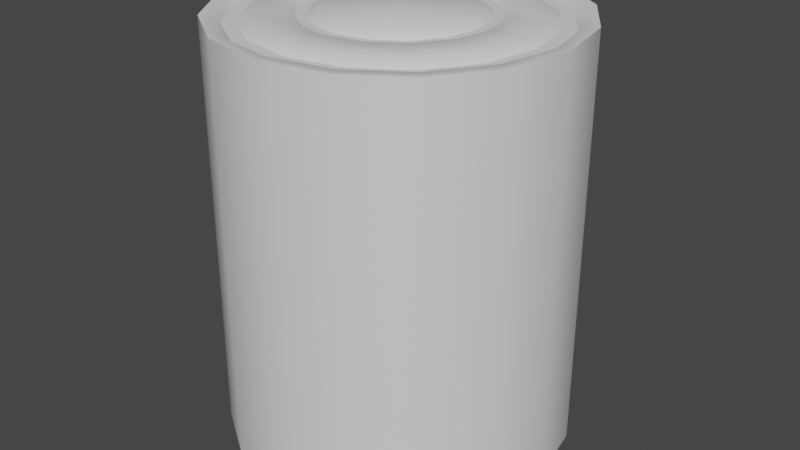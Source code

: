 # Source: Beancan.blend  (saved by Blender 3.6.11; exported with 4.5.12 LTS)
import bpy
from mathutils import Matrix  # noqa: F401  (used for matrix-valued properties, if any)

bpy.ops.wm.read_factory_settings(use_empty=True)
scene = bpy.context.scene
scene.name = 'Scene'

# ---- collections
col_collection = bpy.data.collections.new('Collection'); scene.collection.children.link(col_collection)

# ---- materials (node trees are filled in below, after node groups)
mat_beancan = bpy.data.materials.new('Beancan')
mat_beancan.use_transparent_shadow = False

# ---- material node trees
mat_beancan.use_nodes = True; mat_beancan.node_tree.nodes.clear()
_N = mat_beancan.node_tree.nodes; _L = mat_beancan.node_tree.links
n0 = _N.new('ShaderNodeBsdfPrincipled'); n0.name = 'Principled BSDF'; n0.location = (10, 300)
n0.distribution = 'GGX'
n0.subsurface_method = 'RANDOM_WALK_SKIN'
n0.inputs[3].default_value = 1.45
n0.inputs[27].default_value = (0.0, 0.0, 0.0, 1.0)
n0.inputs[28].default_value = 1.0
n1 = _N.new('ShaderNodeOutputMaterial'); n1.name = 'Material Output'; n1.location = (300, 300)
_L.new(n0.outputs[0], n1.inputs[0])
n1.is_active_output = True

# ---- world
world_world = bpy.data.worlds.new('World'); scene.world = world_world
world_world.use_nodes = True; world_world.node_tree.nodes.clear()
_N = world_world.node_tree.nodes; _L = world_world.node_tree.links
n0 = _N.new('ShaderNodeOutputWorld'); n0.name = 'World Output'; n0.location = (300, 300)
n1 = _N.new('ShaderNodeBackground'); n1.name = 'Background'; n1.location = (10, 300)
n1.inputs[0].default_value = (0.05088, 0.05088, 0.05088, 1.0)
_L.new(n1.outputs[0], n0.inputs[0])
n0.is_active_output = True
world_world.color = (0.05088, 0.05088, 0.05088)
world_world.use_sun_shadow = False
world_world.sun_shadow_jitter_overblur = 0.0

# ---- meshes
me_cylinder_001 = bpy.data.meshes.new('Cylinder.001')
me_cylinder_001.from_pydata([(-0.02576, -0.01067, -0.08126), (0.0, 0.02788, 0.08126), (-0.02788, 7.104e-09, -0.08126), (0.01067, 0.02576, 0.08126), (-0.02576, 0.01067, -0.08126), (0.01971, 0.01971, 0.08126), (-0.01971, 0.01971, -0.08126), (0.02576, 0.01067, 0.08126), (0.02788, 0.0, 0.08126), (0.02576, -0.01067, 0.08126), (0.01971, -0.01971, 0.08126), (0.01067, -0.02576, 0.08126), (0.0, -0.02788, 0.08126), (-0.01067, -0.02576, 0.08126), (-0.01971, -0.01971, 0.08126), (-0.02576, -0.01067, 0.08126), (-0.02788, 0.0, 0.08126), (-0.01067, 0.02576, -0.08126), (-0.02576, 0.01067, 0.08126), (0.0, 0.02788, -0.08126), (-0.01971, 0.01971, 0.08126), (0.01067, 0.02576, -0.08126), (-0.01067, 0.02576, 0.08126), (0.01971, 0.01971, -0.08126), (0.0, 0.06592, 0.07249), (0.02523, 0.0609, 0.07249), (0.02576, 0.01067, -0.08126), (0.04661, 0.04661, 0.07249), (0.02788, 7.104e-09, -0.08126), (0.0609, 0.02523, 0.07249), (0.02576, -0.01067, -0.08126), (0.06592, 0.0, 0.07249), (0.0609, -0.02523, 0.07249), (0.04661, -0.04661, 0.07249), (0.02523, -0.0609, 0.07249), (0.0, -0.06592, 0.07249), (-0.02523, -0.0609, 0.07249), (-0.04661, -0.04661, 0.07249), (-0.0609, -0.02523, 0.07249), (-0.06592, 0.0, 0.07249), (-0.0609, 0.02523, 0.07249), (0.01971, -0.01971, -0.08126), (-0.04661, 0.04661, 0.07249), (0.01067, -0.02576, -0.08126), (-0.02523, 0.0609, 0.07249), (0.0, -0.02788, -0.08126), (0.02523, 0.0609, 0.07957), (0.0, 0.06592, 0.07957), (0.04661, 0.04661, 0.07957), (0.0609, 0.02523, 0.07957), (0.06592, 0.0, 0.07957), (0.0609, -0.02523, 0.07957), (0.04661, -0.04661, 0.07957), (0.02523, -0.0609, 0.07957), (0.0, -0.06592, 0.07957), (-0.02523, -0.0609, 0.07957), (-0.04661, -0.04661, 0.07957), (-0.0609, -0.02523, 0.07957), (-0.06592, 0.0, 0.07957), (-0.0609, 0.02523, 0.07957), (-0.04661, 0.04661, 0.07957), (-0.02523, 0.0609, 0.07957), (0.02369, 0.0572, 0.07957), (-3.844e-12, 0.06191, 0.07957), (0.04378, 0.04378, 0.07957), (0.0572, 0.02369, 0.07957), (0.06191, 6.989e-13, 0.07957), (0.0572, -0.02369, 0.07957), (0.04378, -0.04378, 0.07957), (0.02369, -0.0572, 0.07957), (-3.844e-12, -0.06191, 0.07957), (-0.02369, -0.0572, 0.07957), (-0.04378, -0.04378, 0.07957), (-0.0572, -0.02369, 0.07957), (-0.06191, 6.989e-13, 0.07957), (-0.0572, 0.02369, 0.07957), (-0.04378, 0.04378, 0.07957), (-0.02369, 0.0572, 0.07957), (0.02252, 0.05437, 0.0773), (-2.43e-12, 0.05885, 0.0773), (0.04161, 0.04161, 0.0773), (0.05437, 0.02252, 0.0773), (0.05885, 6.075e-13, 0.0773), (0.05437, -0.02252, 0.0773), (0.04161, -0.04161, 0.0773), (0.02252, -0.05437, 0.0773), (-2.43e-12, -0.05885, 0.0773), (-0.02252, -0.05437, 0.0773), (-0.04161, -0.04161, 0.0773), (-0.05437, -0.02252, 0.0773), (-0.05885, 6.075e-13, 0.0773), (-0.05437, 0.02252, 0.0773), (-0.04161, 0.04161, 0.0773), (-0.02252, 0.05437, 0.0773), (0.02056, 0.04963, 0.07732), (0.0, 0.05372, 0.07732), (0.03799, 0.03799, 0.07732), (0.04963, 0.02056, 0.07732), (0.05372, 0.0, 0.07732), (0.04963, -0.02056, 0.07732), (0.03799, -0.03799, 0.07732), (0.02056, -0.04963, 0.07732), (0.0, -0.05372, 0.07732), (-0.02056, -0.04963, 0.07732), (-0.03799, -0.03799, 0.07732), (-0.04963, -0.02056, 0.07732), (-0.05372, 0.0, 0.07732), (-0.04963, 0.02056, 0.07732), (-0.03799, 0.03799, 0.07732), (-0.02056, 0.04963, 0.07732), (0.01913, 0.04619, 0.07993), (0.0, 0.04999, 0.07993), (0.03535, 0.03535, 0.07993), (0.04619, 0.01913, 0.07993), (0.04999, 0.0, 0.07993), (0.04619, -0.01913, 0.07993), (0.03535, -0.03535, 0.07993), (0.01913, -0.04619, 0.07993), (0.0, -0.04999, 0.07993), (-0.01913, -0.04619, 0.07993), (-0.03535, -0.03535, 0.07993), (-0.04619, -0.01913, 0.07993), (-0.04999, 0.0, 0.07993), (-0.04619, 0.01913, 0.07993), (-0.03535, 0.03535, 0.07993), (-0.01913, 0.04619, 0.07993), (0.01408, 0.03399, 0.07993), (2.049e-12, 0.03679, 0.07993), (0.02601, 0.02601, 0.07993), (0.03399, 0.01408, 0.07993), (0.03679, -1.821e-12, 0.07993), (0.03399, -0.01408, 0.07993), (0.02601, -0.02601, 0.07993), (0.01408, -0.03399, 0.07993), (2.049e-12, -0.03679, 0.07993), (-0.01408, -0.03399, 0.07993), (-0.02601, -0.02601, 0.07993), (-0.03399, -0.01408, 0.07993), (-0.03679, -1.821e-12, 0.07993), (-0.03399, 0.01408, 0.07993), (-0.02601, 0.02601, 0.07993), (-0.01408, 0.03399, 0.07993), (0.01331, 0.03212, 0.07876), (1.159e-11, 0.03477, 0.07876), (0.02458, 0.02458, 0.07876), (0.03212, 0.01331, 0.07876), (0.03477, 4.636e-12, 0.07876), (0.03212, -0.01331, 0.07876), (0.02458, -0.02458, 0.07876), (0.01331, -0.03212, 0.07876), (1.159e-11, -0.03477, 0.07876), (-0.01331, -0.03212, 0.07876), (-0.02458, -0.02458, 0.07876), (-0.03212, -0.01331, 0.07876), (-0.03477, 4.636e-12, 0.07876), (-0.03212, 0.01331, 0.07876), (-0.02458, 0.02458, 0.07876), (-0.01331, 0.03212, 0.07876), (0.01185, 0.0286, 0.07876), (-1.099e-12, 0.03096, 0.07876), (0.02189, 0.02189, 0.07876), (0.0286, 0.01185, 0.07876), (0.03096, 6.923e-12, 0.07876), (0.0286, -0.01185, 0.07876), (0.02189, -0.02189, 0.07876), (0.01185, -0.0286, 0.07876), (-1.099e-12, -0.03096, 0.07876), (-0.01185, -0.0286, 0.07876), (-0.02189, -0.02189, 0.07876), (-0.0286, -0.01185, 0.07876), (-0.03096, 6.923e-12, 0.07876), (-0.0286, 0.01185, 0.07876), (-0.02189, 0.02189, 0.07876), (-0.01185, 0.0286, 0.07876), (-0.01971, -0.01971, -0.08126), (-0.01067, -0.02576, -0.08126), (0.0, -0.06592, -0.07249), (0.02523, -0.0609, -0.07249), (0.04661, -0.04661, -0.07249), (0.0609, -0.02523, -0.07249), (0.06592, 6.337e-09, -0.07249), (0.0609, 0.02523, -0.07249), (0.04661, 0.04661, -0.07249), (0.02523, 0.0609, -0.07249), (0.0, 0.06592, -0.07249), (-0.02523, 0.0609, -0.07249), (-0.04661, 0.04661, -0.07249), (-0.0609, 0.02523, -0.07249), (-0.06592, 6.337e-09, -0.07249), (-0.0609, -0.02523, -0.07249), (-0.04661, -0.04661, -0.07249), (-0.02523, -0.0609, -0.07249), (0.02523, -0.0609, -0.07957), (0.0, -0.06592, -0.07957), (0.04661, -0.04661, -0.07957), (0.0609, -0.02523, -0.07957), (0.06592, 6.957e-09, -0.07957), (0.0609, 0.02523, -0.07957), (0.04661, 0.04661, -0.07957), (0.02523, 0.0609, -0.07957), (0.0, 0.06592, -0.07957), (-0.02523, 0.0609, -0.07957), (-0.04661, 0.04661, -0.07957), (-0.0609, 0.02523, -0.07957), (-0.06592, 6.957e-09, -0.07957), (-0.0609, -0.02523, -0.07957), (-0.04661, -0.04661, -0.07957), (-0.02523, -0.0609, -0.07957), (0.02369, -0.0572, -0.07957), (-3.844e-12, -0.06191, -0.07957), (0.04378, -0.04378, -0.07957), (0.0572, -0.02369, -0.07957), (0.06191, 6.956e-09, -0.07957), (0.0572, 0.02369, -0.07957), (0.04378, 0.04378, -0.07957), (0.02369, 0.0572, -0.07957), (-3.844e-12, 0.06191, -0.07957), (-0.02369, 0.0572, -0.07957), (-0.04378, 0.04378, -0.07957), (-0.0572, 0.02369, -0.07957), (-0.06191, 6.956e-09, -0.07957), (-0.0572, -0.02369, -0.07957), (-0.04378, -0.04378, -0.07957), (-0.02369, -0.0572, -0.07957), (0.02252, -0.05437, -0.0773), (-2.43e-12, -0.05885, -0.0773), (0.04161, -0.04161, -0.0773), (0.05437, -0.02252, -0.0773), (0.05885, 6.757e-09, -0.0773), (0.05437, 0.02252, -0.0773), (0.04161, 0.04161, -0.0773), (0.02252, 0.05437, -0.0773), (-2.43e-12, 0.05885, -0.0773), (-0.02252, 0.05437, -0.0773), (-0.04161, 0.04161, -0.0773), (-0.05437, 0.02252, -0.0773), (-0.05885, 6.757e-09, -0.0773), (-0.05437, -0.02252, -0.0773), (-0.04161, -0.04161, -0.0773), (-0.02252, -0.05437, -0.0773), (0.02056, -0.04963, -0.07732), (0.0, -0.05372, -0.07732), (0.03799, -0.03799, -0.07732), (0.04963, -0.02056, -0.07732), (0.05372, 6.76e-09, -0.07732), (0.04963, 0.02056, -0.07732), (0.03799, 0.03799, -0.07732), (0.02056, 0.04963, -0.07732), (0.0, 0.05372, -0.07732), (-0.02056, 0.04963, -0.07732), (-0.03799, 0.03799, -0.07732), (-0.04963, 0.02056, -0.07732), (-0.05372, 6.76e-09, -0.07732), (-0.04963, -0.02056, -0.07732), (-0.03799, -0.03799, -0.07732), (-0.02056, -0.04963, -0.07732), (0.01913, -0.04619, -0.07993), (0.0, -0.04999, -0.07993), (0.03535, -0.03535, -0.07993), (0.04619, -0.01913, -0.07993), (0.04999, 6.988e-09, -0.07993), (0.04619, 0.01913, -0.07993), (0.03535, 0.03535, -0.07993), (0.01913, 0.04619, -0.07993), (0.0, 0.04999, -0.07993), (-0.01913, 0.04619, -0.07993), (-0.03535, 0.03535, -0.07993), (-0.04619, 0.01913, -0.07993), (-0.04999, 6.988e-09, -0.07993), (-0.04619, -0.01913, -0.07993), (-0.03535, -0.03535, -0.07993), (-0.01913, -0.04619, -0.07993), (0.01408, -0.03399, -0.07993), (2.049e-12, -0.03679, -0.07993), (0.02601, -0.02601, -0.07993), (0.03399, -0.01408, -0.07993), (0.03679, 6.989e-09, -0.07993), (0.03399, 0.01408, -0.07993), (0.02601, 0.02601, -0.07993), (0.01408, 0.03399, -0.07993), (2.049e-12, 0.03679, -0.07993), (-0.01408, 0.03399, -0.07993), (-0.02601, 0.02601, -0.07993), (-0.03399, 0.01408, -0.07993), (-0.03679, 6.989e-09, -0.07993), (-0.03399, -0.01408, -0.07993), (-0.02601, -0.02601, -0.07993), (-0.01408, -0.03399, -0.07993), (0.01331, -0.03212, -0.07876), (1.159e-11, -0.03477, -0.07876), (0.02458, -0.02458, -0.07876), (0.03212, -0.01331, -0.07876), (0.03477, 6.881e-09, -0.07876), (0.03212, 0.01331, -0.07876), (0.02458, 0.02458, -0.07876), (0.01331, 0.03212, -0.07876), (1.159e-11, 0.03477, -0.07876), (-0.01331, 0.03212, -0.07876), (-0.02458, 0.02458, -0.07876), (-0.03212, 0.01331, -0.07876), (-0.03477, 6.881e-09, -0.07876), (-0.03212, -0.01331, -0.07876), (-0.02458, -0.02458, -0.07876), (-0.01331, -0.03212, -0.07876), (0.01185, -0.0286, -0.07876), (-1.099e-12, -0.03096, -0.07876), (0.02189, -0.02189, -0.07876), (0.0286, -0.01185, -0.07876), (0.03096, 6.878e-09, -0.07876), (0.0286, 0.01185, -0.07876), (0.02189, 0.02189, -0.07876), (0.01185, 0.0286, -0.07876), (-1.099e-12, 0.03096, -0.07876), (-0.01185, 0.0286, -0.07876), (-0.02189, 0.02189, -0.07876), (-0.0286, 0.01185, -0.07876), (-0.03096, 6.878e-09, -0.07876), (-0.0286, -0.01185, -0.07876), (-0.02189, -0.02189, -0.07876), (-0.01185, -0.0286, -0.07876)], [], [(24, 47, 46, 25), (25, 46, 48, 27), (27, 48, 49, 29), (29, 49, 50, 31), (31, 50, 51, 32), (32, 51, 52, 33), (33, 52, 53, 34), (34, 53, 54, 35), (35, 54, 55, 36), (36, 55, 56, 37), (37, 56, 57, 38), (38, 57, 58, 39), (39, 58, 59, 40), (40, 59, 60, 42), (3, 1, 22, 20, 18, 16, 15, 14, 13, 12, 11, 10, 9, 8, 7, 5), (42, 60, 61, 44), (44, 61, 47, 24), (186, 202, 203, 187), (182, 198, 199, 183), (24, 184, 185, 44), (183, 199, 200, 184), (176, 177, 34, 35), (185, 186, 42, 44), (183, 184, 24, 25), (40, 187, 188, 39), (42, 186, 187, 40), (189, 190, 37, 38), (177, 178, 33, 34), (178, 179, 32, 33), (179, 180, 31, 32), (188, 189, 38, 39), (36, 191, 176, 35), (184, 200, 201, 185), (37, 190, 191, 36), (185, 201, 202, 186), (180, 181, 29, 31), (187, 203, 204, 188), (27, 182, 183, 25), (180, 196, 197, 181), (179, 195, 196, 180), (178, 194, 195, 179), (177, 192, 194, 178), (176, 193, 192, 177), (181, 197, 198, 182), (63, 62, 46, 47), (62, 64, 48, 46), (64, 65, 49, 48), (65, 66, 50, 49), (66, 67, 51, 50), (67, 68, 52, 51), (68, 69, 53, 52), (69, 70, 54, 53), (70, 71, 55, 54), (71, 72, 56, 55), (72, 73, 57, 56), (73, 74, 58, 57), (74, 75, 59, 58), (75, 76, 60, 59), (76, 77, 61, 60), (77, 63, 47, 61), (79, 78, 62, 63), (78, 80, 64, 62), (80, 81, 65, 64), (81, 82, 66, 65), (82, 83, 67, 66), (83, 84, 68, 67), (84, 85, 69, 68), (85, 86, 70, 69), (86, 87, 71, 70), (87, 88, 72, 71), (88, 89, 73, 72), (89, 90, 74, 73), (90, 91, 75, 74), (91, 92, 76, 75), (92, 93, 77, 76), (93, 79, 63, 77), (95, 94, 78, 79), (94, 96, 80, 78), (96, 97, 81, 80), (97, 98, 82, 81), (98, 99, 83, 82), (99, 100, 84, 83), (100, 101, 85, 84), (101, 102, 86, 85), (102, 103, 87, 86), (103, 104, 88, 87), (104, 105, 89, 88), (105, 106, 90, 89), (106, 107, 91, 90), (107, 108, 92, 91), (108, 109, 93, 92), (109, 95, 79, 93), (111, 110, 94, 95), (110, 112, 96, 94), (112, 113, 97, 96), (113, 114, 98, 97), (114, 115, 99, 98), (115, 116, 100, 99), (116, 117, 101, 100), (117, 118, 102, 101), (118, 119, 103, 102), (119, 120, 104, 103), (120, 121, 105, 104), (121, 122, 106, 105), (122, 123, 107, 106), (123, 124, 108, 107), (124, 125, 109, 108), (125, 111, 95, 109), (126, 128, 112, 110), (128, 129, 113, 112), (129, 130, 114, 113), (130, 131, 115, 114), (131, 132, 116, 115), (132, 133, 117, 116), (133, 134, 118, 117), (134, 135, 119, 118), (135, 136, 120, 119), (136, 137, 121, 120), (137, 138, 122, 121), (138, 139, 123, 122), (139, 140, 124, 123), (140, 141, 125, 124), (141, 127, 111, 125), (143, 142, 126, 127), (142, 144, 128, 126), (144, 145, 129, 128), (145, 146, 130, 129), (146, 147, 131, 130), (147, 148, 132, 131), (148, 149, 133, 132), (149, 150, 134, 133), (150, 151, 135, 134), (151, 152, 136, 135), (152, 153, 137, 136), (153, 154, 138, 137), (154, 155, 139, 138), (155, 156, 140, 139), (156, 157, 141, 140), (157, 143, 127, 141), (159, 158, 142, 143), (158, 160, 144, 142), (160, 161, 145, 144), (161, 162, 146, 145), (162, 163, 147, 146), (163, 164, 148, 147), (164, 165, 149, 148), (165, 166, 150, 149), (166, 167, 151, 150), (167, 168, 152, 151), (168, 169, 153, 152), (169, 170, 154, 153), (170, 171, 155, 154), (171, 172, 156, 155), (172, 173, 157, 156), (173, 159, 143, 157), (1, 3, 158, 159), (3, 5, 160, 158), (5, 7, 161, 160), (7, 8, 162, 161), (8, 9, 163, 162), (9, 10, 164, 163), (10, 11, 165, 164), (11, 12, 166, 165), (12, 13, 167, 166), (13, 14, 168, 167), (14, 15, 169, 168), (15, 16, 170, 169), (16, 18, 171, 170), (18, 20, 172, 171), (20, 22, 173, 172), (22, 1, 159, 173), (127, 126, 110, 111), (188, 204, 205, 189), (189, 205, 206, 190), (43, 45, 175, 174, 0, 2, 4, 6, 17, 19, 21, 23, 26, 28, 30, 41), (190, 206, 207, 191), (191, 207, 193, 176), (209, 208, 192, 193), (208, 210, 194, 192), (210, 211, 195, 194), (211, 212, 196, 195), (212, 213, 197, 196), (213, 214, 198, 197), (214, 215, 199, 198), (215, 216, 200, 199), (216, 217, 201, 200), (217, 218, 202, 201), (218, 219, 203, 202), (219, 220, 204, 203), (220, 221, 205, 204), (221, 222, 206, 205), (222, 223, 207, 206), (223, 209, 193, 207), (225, 224, 208, 209), (224, 226, 210, 208), (226, 227, 211, 210), (227, 228, 212, 211), (228, 229, 213, 212), (229, 230, 214, 213), (230, 231, 215, 214), (231, 232, 216, 215), (232, 233, 217, 216), (233, 234, 218, 217), (234, 235, 219, 218), (235, 236, 220, 219), (236, 237, 221, 220), (237, 238, 222, 221), (238, 239, 223, 222), (239, 225, 209, 223), (241, 240, 224, 225), (240, 242, 226, 224), (242, 243, 227, 226), (243, 244, 228, 227), (244, 245, 229, 228), (245, 246, 230, 229), (246, 247, 231, 230), (247, 248, 232, 231), (248, 249, 233, 232), (249, 250, 234, 233), (250, 251, 235, 234), (251, 252, 236, 235), (252, 253, 237, 236), (253, 254, 238, 237), (254, 255, 239, 238), (255, 241, 225, 239), (257, 256, 240, 241), (256, 258, 242, 240), (258, 259, 243, 242), (259, 260, 244, 243), (260, 261, 245, 244), (261, 262, 246, 245), (262, 263, 247, 246), (263, 264, 248, 247), (264, 265, 249, 248), (265, 266, 250, 249), (266, 267, 251, 250), (267, 268, 252, 251), (268, 269, 253, 252), (269, 270, 254, 253), (270, 271, 255, 254), (271, 257, 241, 255), (272, 274, 258, 256), (274, 275, 259, 258), (275, 276, 260, 259), (276, 277, 261, 260), (277, 278, 262, 261), (278, 279, 263, 262), (279, 280, 264, 263), (280, 281, 265, 264), (281, 282, 266, 265), (282, 283, 267, 266), (283, 284, 268, 267), (284, 285, 269, 268), (285, 286, 270, 269), (286, 287, 271, 270), (287, 273, 257, 271), (289, 288, 272, 273), (288, 290, 274, 272), (290, 291, 275, 274), (291, 292, 276, 275), (292, 293, 277, 276), (293, 294, 278, 277), (294, 295, 279, 278), (295, 296, 280, 279), (296, 297, 281, 280), (297, 298, 282, 281), (298, 299, 283, 282), (299, 300, 284, 283), (300, 301, 285, 284), (301, 302, 286, 285), (302, 303, 287, 286), (303, 289, 273, 287), (305, 304, 288, 289), (304, 306, 290, 288), (306, 307, 291, 290), (307, 308, 292, 291), (308, 309, 293, 292), (309, 310, 294, 293), (310, 311, 295, 294), (311, 312, 296, 295), (312, 313, 297, 296), (313, 314, 298, 297), (314, 315, 299, 298), (315, 316, 300, 299), (316, 317, 301, 300), (317, 318, 302, 301), (318, 319, 303, 302), (319, 305, 289, 303), (45, 43, 304, 305), (43, 41, 306, 304), (41, 30, 307, 306), (30, 28, 308, 307), (28, 26, 309, 308), (26, 23, 310, 309), (23, 21, 311, 310), (21, 19, 312, 311), (19, 17, 313, 312), (17, 6, 314, 313), (6, 4, 315, 314), (4, 2, 316, 315), (2, 0, 317, 316), (0, 174, 318, 317), (174, 175, 319, 318), (175, 45, 305, 319), (273, 272, 256, 257), (29, 181, 182, 27)])
me_cylinder_001.polygons.foreach_set('use_smooth', [True] * 306)
_k = set([(46, 47), (46, 48), (47, 61), (48, 49), (49, 50), (50, 51), (51, 52), (52, 53), (53, 54), (54, 55), (55, 56), (56, 57), (57, 58), (58, 59), (59, 60), (60, 61), (78, 79), (78, 80), (79, 93), (80, 81), (81, 82), (82, 83), (83, 84), (84, 85), (85, 86), (86, 87), (87, 88), (88, 89), (89, 90), (90, 91), (91, 92), (92, 93), (94, 95), (94, 96), (95, 109), (96, 97), (97, 98), (98, 99), (99, 100), (100, 101), (101, 102), (102, 103), (103, 104), (104, 105), (105, 106), (106, 107), (107, 108), (108, 109), (142, 143), (142, 144), (143, 157), (144, 145), (145, 146), (146, 147), (147, 148), (148, 149), (149, 150), (150, 151), (151, 152), (152, 153), (153, 154), (154, 155), (155, 156), (156, 157), (158, 159), (158, 160), (159, 173), (160, 161), (161, 162), (162, 163), (163, 164), (164, 165), (165, 166), (166, 167), (167, 168), (168, 169), (169, 170), (170, 171), (171, 172), (172, 173), (192, 193), (192, 194), (193, 207), (194, 195), (195, 196), (196, 197), (197, 198), (198, 199), (199, 200), (200, 201), (201, 202), (202, 203), (203, 204), (204, 205), (205, 206), (206, 207), (224, 225), (224, 226), (225, 239), (226, 227), (227, 228), (228, 229), (229, 230), (230, 231), (231, 232), (232, 233), (233, 234), (234, 235), (235, 236), (236, 237), (237, 238), (238, 239), (240, 241), (240, 242), (241, 255), (242, 243), (243, 244), (244, 245), (245, 246), (246, 247), (247, 248), (248, 249), (249, 250), (250, 251), (251, 252), (252, 253), (253, 254), (254, 255), (288, 289), (288, 290), (289, 303), (290, 291), (291, 292), (292, 293), (293, 294), (294, 295), (295, 296), (296, 297), (297, 298), (298, 299), (299, 300), (300, 301), (301, 302), (302, 303), (304, 305), (304, 306), (305, 319), (306, 307), (307, 308), (308, 309), (309, 310), (310, 311), (311, 312), (312, 313), (313, 314), (314, 315), (315, 316), (316, 317), (317, 318), (318, 319)])
me_cylinder_001.attributes.new('sharp_edge', 'BOOLEAN', 'EDGE').data.foreach_set('value', [ (min(e.vertices), max(e.vertices)) in _k for e in me_cylinder_001.edges])
_uv = me_cylinder_001.uv_layers.new(name='UVMap')
_uv.uv.foreach_set('vector', [0.3712, 0.7469, 0.3882, 0.7469, 0.3882, 0.8086, 0.3712, 0.8086, 0.3712, 0.8086, 0.3882, 0.8086, 0.3882, 0.8703, 0.3712, 0.8703, 0.3712, 0.8703, 0.3882, 0.8703, 0.3882, 0.932, 0.3712, 0.932, 0.3712, 0.932, 0.3882, 0.932, 0.3882, 0.9937, 0.3712, 0.9937, 0.3712, 0.006265, 0.3882, 0.006265, 0.3882, 0.06798, 0.3712, 0.06798, 0.3712, 0.06798, 0.3882, 0.06798, 0.3882, 0.1297, 0.3712, 0.1297, 0.3712, 0.1297, 0.3882, 0.1297, 0.3882, 0.1914, 0.3712, 0.1914, 0.3712, 0.1914, 0.3882, 0.1914, 0.3882, 0.2531, 0.3712, 0.2531, 0.3712, 0.2531, 0.3882, 0.2531, 0.3882, 0.3148, 0.3712, 0.3148, 0.3712, 0.3148, 0.3882, 0.3148, 0.3882, 0.3766, 0.3712, 0.3766, 0.3712, 0.3766, 0.3882, 0.3766, 0.3882, 0.4383, 0.3712, 0.4383, 0.3712, 0.4383, 0.3882, 0.4383, 0.3882, 0.5, 0.3712, 0.5, 0.3712, 0.5, 0.3882, 0.5, 0.3882, 0.5617, 0.3712, 0.5617, 0.3712, 0.5617, 0.3882, 0.5617, 0.3882, 0.6234, 0.3712, 0.6234, 0.5967, 0.1122, 0.6144, 0.1298, 0.6239, 0.1528, 0.6238, 0.1778, 0.6141, 0.201, 0.5962, 0.2187, 0.5729, 0.2285, 0.5477, 0.2286, 0.5245, 0.2193, 0.5068, 0.2017, 0.4972, 0.1786, 0.4973, 0.1536, 0.507, 0.1304, 0.5249, 0.1127, 0.5482, 0.1029, 0.5734, 0.1028, 0.3712, 0.6234, 0.3882, 0.6234, 0.3882, 0.6852, 0.3712, 0.6852, 0.3712, 0.6852, 0.3882, 0.6852, 0.3882, 0.7469, 0.3712, 0.7469, 0.02326, 0.6234, 0.006265, 0.6234, 0.006265, 0.5617, 0.02326, 0.5617, 0.02326, 0.8703, 0.006265, 0.8703, 0.006265, 0.8086, 0.02326, 0.8086, 0.3712, 0.7469, 0.02326, 0.7469, 0.02326, 0.6852, 0.3712, 0.6852, 0.02326, 0.8086, 0.006265, 0.8086, 0.006265, 0.7469, 0.02326, 0.7469, 0.02326, 0.2531, 0.02326, 0.1914, 0.3712, 0.1914, 0.3712, 0.2531, 0.02326, 0.6852, 0.02326, 0.6234, 0.3712, 0.6234, 0.3712, 0.6852, 0.02326, 0.8086, 0.02326, 0.7469, 0.3712, 0.7469, 0.3712, 0.8086, 0.3712, 0.5617, 0.02326, 0.5617, 0.02326, 0.5, 0.3712, 0.5, 0.3712, 0.6234, 0.02326, 0.6234, 0.02326, 0.5617, 0.3712, 0.5617, 0.02326, 0.4383, 0.02326, 0.3766, 0.3712, 0.3766, 0.3712, 0.4383, 0.02326, 0.1914, 0.02326, 0.1297, 0.3712, 0.1297, 0.3712, 0.1914, 0.02326, 0.1297, 0.02326, 0.06798, 0.3712, 0.06798, 0.3712, 0.1297, 0.02326, 0.06798, 0.02326, 0.006265, 0.3712, 0.006265, 0.3712, 0.06798, 0.02326, 0.5, 0.02326, 0.4383, 0.3712, 0.4383, 0.3712, 0.5, 0.3712, 0.3148, 0.02326, 0.3148, 0.02326, 0.2531, 0.3712, 0.2531, 0.02326, 0.7469, 0.006265, 0.7469, 0.006265, 0.6852, 0.02326, 0.6852, 0.3712, 0.3766, 0.02326, 0.3766, 0.02326, 0.3148, 0.3712, 0.3148, 0.02326, 0.6852, 0.006265, 0.6852, 0.006265, 0.6234, 0.02326, 0.6234, 0.02326, 0.9937, 0.02326, 0.932, 0.3712, 0.932, 0.3712, 0.9937, 0.02326, 0.5617, 0.006265, 0.5617, 0.006265, 0.5, 0.02326, 0.5, 0.3712, 0.8703, 0.02326, 0.8703, 0.02326, 0.8086, 0.3712, 0.8086, 0.02326, 0.9937, 0.006265, 0.9937, 0.006265, 0.932, 0.02326, 0.932, 0.02326, 0.06798, 0.006265, 0.06798, 0.006265, 0.006265, 0.02326, 0.006265, 0.02326, 0.1297, 0.006265, 0.1297, 0.006265, 0.06798, 0.02326, 0.06798, 0.02326, 0.1914, 0.006265, 0.1914, 0.006265, 0.1297, 0.02326, 0.1297, 0.02326, 0.2531, 0.006265, 0.2531, 0.006265, 0.1914, 0.02326, 0.1914, 0.02326, 0.932, 0.006265, 0.932, 0.006265, 0.8703, 0.02326, 0.8703, 0.6878, 0.08038, 0.6454, 0.03836, 0.6509, 0.03017, 0.6959, 0.0749, 0.6454, 0.03836, 0.5903, 0.0159, 0.5922, 0.006265, 0.6509, 0.03017, 0.5903, 0.0159, 0.5308, 0.01593, 0.5289, 0.006265, 0.5922, 0.006265, 0.5308, 0.01593, 0.4754, 0.03869, 0.47, 0.03046, 0.5289, 0.006265, 0.4754, 0.03869, 0.4331, 0.08113, 0.4249, 0.07565, 0.47, 0.03046, 0.4331, 0.08113, 0.4105, 0.1363, 0.4008, 0.1344, 0.4249, 0.07565, 0.4105, 0.1363, 0.4104, 0.196, 0.4007, 0.1979, 0.4008, 0.1344, 0.4104, 0.196, 0.4335, 0.251, 0.4253, 0.2565, 0.4007, 0.1979, 0.4335, 0.251, 0.4757, 0.2929, 0.4702, 0.3011, 0.4253, 0.2565, 0.4757, 0.2929, 0.5307, 0.3156, 0.5287, 0.3253, 0.4702, 0.3011, 0.5307, 0.3156, 0.5903, 0.3156, 0.5922, 0.3253, 0.5287, 0.3253, 0.5903, 0.3156, 0.6458, 0.2929, 0.6513, 0.3011, 0.5922, 0.3253, 0.6458, 0.2929, 0.6881, 0.2503, 0.6964, 0.2558, 0.6513, 0.3011, 0.6881, 0.2503, 0.7108, 0.195, 0.7204, 0.1969, 0.6964, 0.2558, 0.7108, 0.195, 0.7106, 0.1354, 0.7203, 0.1335, 0.7204, 0.1969, 0.7106, 0.1354, 0.6878, 0.08038, 0.6959, 0.0749, 0.7203, 0.1335, 0.6799, 0.08569, 0.6403, 0.04621, 0.6454, 0.03836, 0.6878, 0.08038, 0.6403, 0.04621, 0.5885, 0.02499, 0.5903, 0.0159, 0.6454, 0.03836, 0.5885, 0.02499, 0.5326, 0.02517, 0.5308, 0.01593, 0.5903, 0.0159, 0.5326, 0.02517, 0.4807, 0.04664, 0.4754, 0.03869, 0.5308, 0.01593, 0.4807, 0.04664, 0.441, 0.08633, 0.4331, 0.08113, 0.4754, 0.03869, 0.441, 0.08633, 0.4196, 0.1381, 0.4105, 0.1363, 0.4331, 0.08113, 0.4196, 0.1381, 0.4197, 0.1941, 0.4104, 0.196, 0.4105, 0.1363, 0.4197, 0.1941, 0.4413, 0.2458, 0.4335, 0.251, 0.4104, 0.196, 0.4413, 0.2458, 0.4808, 0.2851, 0.4757, 0.2929, 0.4335, 0.251, 0.4808, 0.2851, 0.5325, 0.3065, 0.5307, 0.3156, 0.4757, 0.2929, 0.5325, 0.3065, 0.5885, 0.3064, 0.5903, 0.3156, 0.5307, 0.3156, 0.5885, 0.3064, 0.6405, 0.2849, 0.6458, 0.2929, 0.5903, 0.3156, 0.6405, 0.2849, 0.6803, 0.2451, 0.6881, 0.2503, 0.6458, 0.2929, 0.6803, 0.2451, 0.7015, 0.1932, 0.7108, 0.195, 0.6881, 0.2503, 0.7015, 0.1932, 0.7015, 0.1373, 0.7106, 0.1354, 0.7108, 0.195, 0.7015, 0.1373, 0.6799, 0.08569, 0.6878, 0.08038, 0.7106, 0.1354, 0.6695, 0.09265, 0.6333, 0.05673, 0.6403, 0.04621, 0.6799, 0.08569, 0.6333, 0.05673, 0.5861, 0.03728, 0.5885, 0.02499, 0.6403, 0.04621, 0.5861, 0.03728, 0.535, 0.03733, 0.5326, 0.02517, 0.5885, 0.02499, 0.535, 0.03733, 0.4877, 0.05708, 0.4807, 0.04664, 0.5326, 0.02517, 0.4877, 0.05708, 0.4514, 0.09329, 0.441, 0.08633, 0.4807, 0.04664, 0.4514, 0.09329, 0.4319, 0.1406, 0.4196, 0.1381, 0.441, 0.08633, 0.4319, 0.1406, 0.432, 0.1917, 0.4197, 0.1941, 0.4196, 0.1381, 0.432, 0.1917, 0.4517, 0.2388, 0.4413, 0.2458, 0.4197, 0.1941, 0.4517, 0.2388, 0.4878, 0.2747, 0.4808, 0.2851, 0.4413, 0.2458, 0.4878, 0.2747, 0.5349, 0.2941, 0.5325, 0.3065, 0.4808, 0.2851, 0.5349, 0.2941, 0.5861, 0.2942, 0.5885, 0.3064, 0.5325, 0.3065, 0.5861, 0.2942, 0.6335, 0.2744, 0.6405, 0.2849, 0.5885, 0.3064, 0.6335, 0.2744, 0.6698, 0.2382, 0.6803, 0.2451, 0.6405, 0.2849, 0.6698, 0.2382, 0.6893, 0.1908, 0.7015, 0.1932, 0.6803, 0.2451, 0.6893, 0.1908, 0.6892, 0.1397, 0.7015, 0.1373, 0.7015, 0.1932, 0.6892, 0.1397, 0.6695, 0.09265, 0.6799, 0.08569, 0.7015, 0.1373, 0.6603, 0.09884, 0.6273, 0.06582, 0.6333, 0.05673, 0.6695, 0.09265, 0.6273, 0.06582, 0.584, 0.04827, 0.5861, 0.03728, 0.6333, 0.05673, 0.584, 0.04827, 0.5372, 0.04818, 0.535, 0.03733, 0.5861, 0.03728, 0.5372, 0.04818, 0.4939, 0.06628, 0.4877, 0.05708, 0.535, 0.03733, 0.4939, 0.06628, 0.4606, 0.0994, 0.4514, 0.09329, 0.4877, 0.05708, 0.4606, 0.0994, 0.4428, 0.1427, 0.4319, 0.1406, 0.4514, 0.09329, 0.4428, 0.1427, 0.4428, 0.1895, 0.432, 0.1917, 0.4319, 0.1406, 0.4428, 0.1895, 0.4608, 0.2326, 0.4517, 0.2388, 0.432, 0.1917, 0.4608, 0.2326, 0.4938, 0.2656, 0.4878, 0.2747, 0.4517, 0.2388, 0.4938, 0.2656, 0.5371, 0.2832, 0.5349, 0.2941, 0.4878, 0.2747, 0.5371, 0.2832, 0.5839, 0.2833, 0.5861, 0.2942, 0.5349, 0.2941, 0.5839, 0.2833, 0.6273, 0.2652, 0.6335, 0.2744, 0.5861, 0.2942, 0.6273, 0.2652, 0.6606, 0.232, 0.6698, 0.2382, 0.6335, 0.2744, 0.6606, 0.232, 0.6784, 0.1887, 0.6893, 0.1908, 0.6698, 0.2382, 0.6784, 0.1887, 0.6784, 0.1419, 0.6892, 0.1397, 0.6893, 0.1908, 0.6784, 0.1419, 0.6603, 0.09884, 0.6695, 0.09265, 0.6892, 0.1397, 0.6098, 0.09227, 0.578, 0.07928, 0.584, 0.04827, 0.6273, 0.06582, 0.578, 0.07928, 0.5435, 0.07931, 0.5372, 0.04818, 0.584, 0.04827, 0.5435, 0.07931, 0.5115, 0.09262, 0.4939, 0.06628, 0.5372, 0.04818, 0.5115, 0.09262, 0.487, 0.1171, 0.4606, 0.0994, 0.4939, 0.06628, 0.487, 0.1171, 0.4738, 0.1489, 0.4428, 0.1427, 0.4606, 0.0994, 0.4738, 0.1489, 0.4737, 0.1833, 0.4428, 0.1895, 0.4428, 0.1427, 0.4737, 0.1833, 0.487, 0.215, 0.4608, 0.2326, 0.4428, 0.1895, 0.487, 0.215, 0.5113, 0.2392, 0.4938, 0.2656, 0.4608, 0.2326, 0.5113, 0.2392, 0.5431, 0.2522, 0.5371, 0.2832, 0.4938, 0.2656, 0.5431, 0.2522, 0.5777, 0.2522, 0.5839, 0.2833, 0.5371, 0.2832, 0.5777, 0.2522, 0.6097, 0.2389, 0.6273, 0.2652, 0.5839, 0.2833, 0.6097, 0.2389, 0.6341, 0.2144, 0.6606, 0.232, 0.6273, 0.2652, 0.6341, 0.2144, 0.6473, 0.1826, 0.6784, 0.1887, 0.6606, 0.232, 0.6473, 0.1826, 0.6474, 0.1481, 0.6784, 0.1419, 0.6784, 0.1887, 0.6474, 0.1481, 0.6341, 0.1164, 0.6603, 0.09884, 0.6784, 0.1419, 0.6295, 0.1195, 0.6067, 0.09693, 0.6098, 0.09227, 0.6341, 0.1164, 0.6067, 0.09693, 0.5769, 0.08478, 0.578, 0.07928, 0.6098, 0.09227, 0.5769, 0.08478, 0.5446, 0.0848, 0.5435, 0.07931, 0.578, 0.07928, 0.5446, 0.0848, 0.5146, 0.09728, 0.5115, 0.09262, 0.5435, 0.07931, 0.5146, 0.09728, 0.4917, 0.1201, 0.487, 0.1171, 0.5115, 0.09262, 0.4917, 0.1201, 0.4793, 0.15, 0.4738, 0.1489, 0.487, 0.1171, 0.4793, 0.15, 0.4792, 0.1822, 0.4737, 0.1833, 0.4738, 0.1489, 0.4792, 0.1822, 0.4916, 0.2119, 0.487, 0.215, 0.4737, 0.1833, 0.4916, 0.2119, 0.5144, 0.2345, 0.5113, 0.2392, 0.487, 0.215, 0.5144, 0.2345, 0.5442, 0.2467, 0.5431, 0.2522, 0.5113, 0.2392, 0.5442, 0.2467, 0.5766, 0.2467, 0.5777, 0.2522, 0.5431, 0.2522, 0.5766, 0.2467, 0.6065, 0.2342, 0.6097, 0.2389, 0.5777, 0.2522, 0.6065, 0.2342, 0.6295, 0.2113, 0.6341, 0.2144, 0.6097, 0.2389, 0.6295, 0.2113, 0.6419, 0.1814, 0.6473, 0.1826, 0.6341, 0.2144, 0.6419, 0.1814, 0.6419, 0.1492, 0.6474, 0.1481, 0.6473, 0.1826, 0.6419, 0.1492, 0.6295, 0.1195, 0.6341, 0.1164, 0.6474, 0.1481, 0.6221, 0.1245, 0.6017, 0.1045, 0.6067, 0.09693, 0.6295, 0.1195, 0.6017, 0.1045, 0.5752, 0.09361, 0.5769, 0.08478, 0.6067, 0.09693, 0.5752, 0.09361, 0.5464, 0.09375, 0.5446, 0.0848, 0.5769, 0.08478, 0.5464, 0.09375, 0.5196, 0.1048, 0.5146, 0.09728, 0.5446, 0.0848, 0.5196, 0.1048, 0.4992, 0.1252, 0.4917, 0.1201, 0.5146, 0.09728, 0.4992, 0.1252, 0.4881, 0.1518, 0.4793, 0.15, 0.4917, 0.1201, 0.4881, 0.1518, 0.4881, 0.1804, 0.4792, 0.1822, 0.4793, 0.15, 0.4881, 0.1804, 0.4991, 0.2069, 0.4916, 0.2119, 0.4792, 0.1822, 0.4991, 0.2069, 0.5194, 0.2269, 0.5144, 0.2345, 0.4916, 0.2119, 0.5194, 0.2269, 0.5459, 0.2378, 0.5442, 0.2467, 0.5144, 0.2345, 0.5459, 0.2378, 0.5747, 0.2377, 0.5766, 0.2467, 0.5442, 0.2467, 0.5747, 0.2377, 0.6015, 0.2267, 0.6065, 0.2342, 0.5766, 0.2467, 0.6015, 0.2267, 0.6219, 0.2062, 0.6295, 0.2113, 0.6065, 0.2342, 0.6219, 0.2062, 0.633, 0.1797, 0.6419, 0.1814, 0.6295, 0.2113, 0.633, 0.1797, 0.633, 0.151, 0.6419, 0.1492, 0.6419, 0.1814, 0.633, 0.151, 0.6221, 0.1245, 0.6295, 0.1195, 0.6419, 0.1492, 0.6144, 0.1298, 0.5967, 0.1122, 0.6017, 0.1045, 0.6221, 0.1245, 0.5967, 0.1122, 0.5734, 0.1028, 0.5752, 0.09361, 0.6017, 0.1045, 0.5734, 0.1028, 0.5482, 0.1029, 0.5464, 0.09375, 0.5752, 0.09361, 0.5482, 0.1029, 0.5249, 0.1127, 0.5196, 0.1048, 0.5464, 0.09375, 0.5249, 0.1127, 0.507, 0.1304, 0.4992, 0.1252, 0.5196, 0.1048, 0.507, 0.1304, 0.4973, 0.1536, 0.4881, 0.1518, 0.4992, 0.1252, 0.4973, 0.1536, 0.4972, 0.1786, 0.4881, 0.1804, 0.4881, 0.1518, 0.4972, 0.1786, 0.5068, 0.2017, 0.4991, 0.2069, 0.4881, 0.1804, 0.5068, 0.2017, 0.5245, 0.2193, 0.5194, 0.2269, 0.4991, 0.2069, 0.5245, 0.2193, 0.5477, 0.2286, 0.5459, 0.2378, 0.5194, 0.2269, 0.5477, 0.2286, 0.5729, 0.2285, 0.5747, 0.2377, 0.5459, 0.2378, 0.5729, 0.2285, 0.5962, 0.2187, 0.6015, 0.2267, 0.5747, 0.2377, 0.5962, 0.2187, 0.6141, 0.201, 0.6219, 0.2062, 0.6015, 0.2267, 0.6141, 0.201, 0.6238, 0.1778, 0.633, 0.1797, 0.6219, 0.2062, 0.6238, 0.1778, 0.6239, 0.1528, 0.633, 0.151, 0.633, 0.1797, 0.6239, 0.1528, 0.6144, 0.1298, 0.6221, 0.1245, 0.633, 0.151, 0.6341, 0.1164, 0.6098, 0.09227, 0.6273, 0.06582, 0.6603, 0.09884, 0.02326, 0.5, 0.006265, 0.5, 0.006265, 0.4383, 0.02326, 0.4383, 0.02326, 0.4383, 0.006265, 0.4383, 0.006265, 0.3766, 0.02326, 0.3766, 0.5736, 0.4349, 0.5968, 0.4444, 0.6145, 0.462, 0.624, 0.485, 0.6239, 0.51, 0.6142, 0.5332, 0.5964, 0.551, 0.573, 0.5606, 0.5479, 0.5609, 0.5247, 0.5514, 0.5069, 0.5339, 0.4974, 0.5108, 0.4974, 0.4858, 0.5071, 0.4626, 0.525, 0.4447, 0.5485, 0.4351, 0.02326, 0.3766, 0.006265, 0.3766, 0.006265, 0.3148, 0.02326, 0.3148, 0.02326, 0.3148, 0.006265, 0.3148, 0.006265, 0.2531, 0.02326, 0.2531, 0.6461, 0.3708, 0.5909, 0.3476, 0.5929, 0.3379, 0.6515, 0.3626, 0.5909, 0.3476, 0.5309, 0.3476, 0.529, 0.3379, 0.5929, 0.3379, 0.5309, 0.3476, 0.4752, 0.3706, 0.4697, 0.3623, 0.529, 0.3379, 0.4752, 0.3706, 0.4329, 0.4134, 0.4247, 0.4079, 0.4697, 0.3623, 0.4329, 0.4134, 0.4104, 0.4688, 0.4007, 0.4669, 0.4247, 0.4079, 0.4104, 0.4688, 0.4108, 0.5283, 0.4011, 0.5302, 0.4007, 0.4669, 0.4108, 0.5283, 0.4336, 0.5834, 0.4254, 0.5888, 0.4011, 0.5302, 0.4336, 0.5834, 0.4761, 0.6253, 0.4706, 0.6336, 0.4254, 0.5888, 0.4761, 0.6253, 0.5311, 0.6476, 0.5293, 0.6572, 0.4706, 0.6336, 0.5311, 0.6476, 0.5905, 0.6475, 0.5924, 0.6572, 0.5293, 0.6572, 0.5905, 0.6475, 0.6459, 0.6248, 0.6514, 0.633, 0.5924, 0.6572, 0.6459, 0.6248, 0.6879, 0.5823, 0.6961, 0.5877, 0.6514, 0.633, 0.6879, 0.5823, 0.7106, 0.5272, 0.7202, 0.5291, 0.6961, 0.5877, 0.7106, 0.5272, 0.7104, 0.468, 0.72, 0.4661, 0.7202, 0.5291, 0.7104, 0.468, 0.6881, 0.4131, 0.6963, 0.4076, 0.72, 0.4661, 0.6881, 0.4131, 0.6461, 0.3708, 0.6515, 0.3626, 0.6963, 0.4076, 0.6408, 0.3786, 0.589, 0.357, 0.5909, 0.3476, 0.6461, 0.3708, 0.589, 0.357, 0.5328, 0.3569, 0.5309, 0.3476, 0.5909, 0.3476, 0.5328, 0.3569, 0.4806, 0.3785, 0.4752, 0.3706, 0.5309, 0.3476, 0.4806, 0.3785, 0.4409, 0.4185, 0.4329, 0.4134, 0.4752, 0.3706, 0.4409, 0.4185, 0.4196, 0.4705, 0.4104, 0.4688, 0.4329, 0.4134, 0.4196, 0.4705, 0.4198, 0.5265, 0.4108, 0.5283, 0.4104, 0.4688, 0.4198, 0.5265, 0.4415, 0.578, 0.4336, 0.5834, 0.4108, 0.5283, 0.4415, 0.578, 0.4812, 0.6175, 0.4761, 0.6253, 0.4336, 0.5834, 0.4812, 0.6175, 0.5329, 0.6386, 0.5311, 0.6476, 0.4761, 0.6253, 0.5329, 0.6386, 0.5887, 0.6383, 0.5905, 0.6475, 0.5311, 0.6476, 0.5887, 0.6383, 0.6406, 0.6169, 0.6459, 0.6248, 0.5905, 0.6475, 0.6406, 0.6169, 0.6801, 0.5771, 0.6879, 0.5823, 0.6459, 0.6248, 0.6801, 0.5771, 0.7014, 0.5254, 0.7106, 0.5272, 0.6879, 0.5823, 0.7014, 0.5254, 0.7014, 0.4698, 0.7104, 0.468, 0.7106, 0.5272, 0.7014, 0.4698, 0.6802, 0.4182, 0.6881, 0.4131, 0.7104, 0.468, 0.6802, 0.4182, 0.6408, 0.3786, 0.6461, 0.3708, 0.6881, 0.4131, 0.6338, 0.3889, 0.5865, 0.3693, 0.589, 0.357, 0.6408, 0.3786, 0.5865, 0.3693, 0.5352, 0.3693, 0.5328, 0.3569, 0.589, 0.357, 0.5352, 0.3693, 0.4876, 0.3889, 0.4806, 0.3785, 0.5328, 0.3569, 0.4876, 0.3889, 0.4513, 0.4255, 0.4409, 0.4185, 0.4806, 0.3785, 0.4513, 0.4255, 0.4319, 0.4729, 0.4196, 0.4705, 0.4409, 0.4185, 0.4319, 0.4729, 0.4321, 0.524, 0.4198, 0.5265, 0.4196, 0.4705, 0.4321, 0.524, 0.4518, 0.5711, 0.4415, 0.578, 0.4198, 0.5265, 0.4518, 0.5711, 0.4882, 0.6069, 0.4812, 0.6175, 0.4415, 0.578, 0.4882, 0.6069, 0.5353, 0.6263, 0.5329, 0.6386, 0.4812, 0.6175, 0.5353, 0.6263, 0.5863, 0.6262, 0.5887, 0.6383, 0.5329, 0.6386, 0.5863, 0.6262, 0.6336, 0.6064, 0.6406, 0.6169, 0.5887, 0.6383, 0.6336, 0.6064, 0.6697, 0.5702, 0.6801, 0.5771, 0.6406, 0.6169, 0.6697, 0.5702, 0.6892, 0.523, 0.7014, 0.5254, 0.6801, 0.5771, 0.6892, 0.523, 0.6891, 0.4722, 0.7014, 0.4698, 0.7014, 0.5254, 0.6891, 0.4722, 0.6698, 0.4251, 0.6802, 0.4182, 0.7014, 0.4698, 0.6698, 0.4251, 0.6338, 0.3889, 0.6408, 0.3786, 0.6802, 0.4182, 0.6276, 0.3982, 0.5844, 0.38, 0.5865, 0.3693, 0.6338, 0.3889, 0.5844, 0.38, 0.5374, 0.3802, 0.5352, 0.3693, 0.5865, 0.3693, 0.5374, 0.3802, 0.4938, 0.3983, 0.4876, 0.3889, 0.5352, 0.3693, 0.4938, 0.3983, 0.4606, 0.4316, 0.4513, 0.4255, 0.4876, 0.3889, 0.4606, 0.4316, 0.4428, 0.475, 0.4319, 0.4729, 0.4513, 0.4255, 0.4428, 0.475, 0.443, 0.5218, 0.4321, 0.524, 0.4319, 0.4729, 0.443, 0.5218, 0.461, 0.5649, 0.4518, 0.5711, 0.4321, 0.524, 0.461, 0.5649, 0.4942, 0.5977, 0.4882, 0.6069, 0.4518, 0.5711, 0.4942, 0.5977, 0.5374, 0.6156, 0.5353, 0.6263, 0.4882, 0.6069, 0.5374, 0.6156, 0.5841, 0.6152, 0.5863, 0.6262, 0.5353, 0.6263, 0.5841, 0.6152, 0.6274, 0.5972, 0.6336, 0.6064, 0.5863, 0.6262, 0.6274, 0.5972, 0.6605, 0.5641, 0.6697, 0.5702, 0.6336, 0.6064, 0.6605, 0.5641, 0.6784, 0.5209, 0.6892, 0.523, 0.6697, 0.5702, 0.6784, 0.5209, 0.6784, 0.4743, 0.6891, 0.4722, 0.6892, 0.523, 0.6784, 0.4743, 0.6606, 0.4313, 0.6698, 0.4251, 0.6891, 0.4722, 0.6606, 0.4313, 0.6276, 0.3982, 0.6338, 0.3889, 0.6698, 0.4251, 0.5782, 0.4113, 0.5436, 0.4114, 0.5374, 0.3802, 0.5844, 0.38, 0.5436, 0.4114, 0.5115, 0.4247, 0.4938, 0.3983, 0.5374, 0.3802, 0.5115, 0.4247, 0.4871, 0.4492, 0.4606, 0.4316, 0.4938, 0.3983, 0.4871, 0.4492, 0.4739, 0.4812, 0.4428, 0.475, 0.4606, 0.4316, 0.4739, 0.4812, 0.474, 0.5155, 0.443, 0.5218, 0.4428, 0.475, 0.474, 0.5155, 0.4872, 0.5472, 0.461, 0.5649, 0.443, 0.5218, 0.4872, 0.5472, 0.5115, 0.5714, 0.4942, 0.5977, 0.461, 0.5649, 0.5115, 0.5714, 0.5434, 0.5844, 0.5374, 0.6156, 0.4942, 0.5977, 0.5434, 0.5844, 0.5779, 0.5842, 0.5841, 0.6152, 0.5374, 0.6156, 0.5779, 0.5842, 0.6097, 0.5709, 0.6274, 0.5972, 0.5841, 0.6152, 0.6097, 0.5709, 0.6342, 0.5466, 0.6605, 0.5641, 0.6274, 0.5972, 0.6342, 0.5466, 0.6474, 0.5147, 0.6784, 0.5209, 0.6605, 0.5641, 0.6474, 0.5147, 0.6474, 0.4804, 0.6784, 0.4743, 0.6784, 0.5209, 0.6474, 0.4804, 0.6343, 0.4487, 0.6606, 0.4313, 0.6784, 0.4743, 0.6343, 0.4487, 0.6101, 0.4244, 0.6276, 0.3982, 0.6606, 0.4313, 0.607, 0.4291, 0.5772, 0.4168, 0.5782, 0.4113, 0.6101, 0.4244, 0.5772, 0.4168, 0.5447, 0.4169, 0.5436, 0.4114, 0.5782, 0.4113, 0.5447, 0.4169, 0.5147, 0.4294, 0.5115, 0.4247, 0.5436, 0.4114, 0.5147, 0.4294, 0.4917, 0.4524, 0.4871, 0.4492, 0.5115, 0.4247, 0.4917, 0.4524, 0.4794, 0.4822, 0.4739, 0.4812, 0.4871, 0.4492, 0.4794, 0.4822, 0.4795, 0.5144, 0.474, 0.5155, 0.4739, 0.4812, 0.4795, 0.5144, 0.4918, 0.5441, 0.4872, 0.5472, 0.474, 0.5155, 0.4918, 0.5441, 0.5146, 0.5667, 0.5115, 0.5714, 0.4872, 0.5472, 0.5146, 0.5667, 0.5444, 0.5789, 0.5434, 0.5844, 0.5115, 0.5714, 0.5444, 0.5789, 0.5767, 0.5787, 0.5779, 0.5842, 0.5434, 0.5844, 0.5767, 0.5787, 0.6066, 0.5663, 0.6097, 0.5709, 0.5779, 0.5842, 0.6066, 0.5663, 0.6295, 0.5434, 0.6342, 0.5466, 0.6097, 0.5709, 0.6295, 0.5434, 0.642, 0.5136, 0.6474, 0.5147, 0.6342, 0.5466, 0.642, 0.5136, 0.6419, 0.4815, 0.6474, 0.4804, 0.6474, 0.5147, 0.6419, 0.4815, 0.6297, 0.4518, 0.6343, 0.4487, 0.6474, 0.4804, 0.6297, 0.4518, 0.607, 0.4291, 0.6101, 0.4244, 0.6343, 0.4487, 0.602, 0.4365, 0.5754, 0.4258, 0.5772, 0.4168, 0.607, 0.4291, 0.5754, 0.4258, 0.5465, 0.4258, 0.5447, 0.4169, 0.5772, 0.4168, 0.5465, 0.4258, 0.5198, 0.437, 0.5147, 0.4294, 0.5447, 0.4169, 0.5198, 0.437, 0.4993, 0.4574, 0.4917, 0.4524, 0.5147, 0.4294, 0.4993, 0.4574, 0.4883, 0.484, 0.4794, 0.4822, 0.4917, 0.4524, 0.4883, 0.484, 0.4882, 0.5127, 0.4795, 0.5144, 0.4794, 0.4822, 0.4882, 0.5127, 0.4993, 0.539, 0.4918, 0.5441, 0.4795, 0.5144, 0.4993, 0.539, 0.5195, 0.5593, 0.5146, 0.5667, 0.4918, 0.5441, 0.5195, 0.5593, 0.5462, 0.5699, 0.5444, 0.5789, 0.5146, 0.5667, 0.5462, 0.5699, 0.5749, 0.5699, 0.5767, 0.5787, 0.5444, 0.5789, 0.5749, 0.5699, 0.6016, 0.5587, 0.6066, 0.5663, 0.5767, 0.5787, 0.6016, 0.5587, 0.622, 0.5384, 0.6295, 0.5434, 0.6066, 0.5663, 0.622, 0.5384, 0.633, 0.5118, 0.642, 0.5136, 0.6295, 0.5434, 0.633, 0.5118, 0.6332, 0.4832, 0.6419, 0.4815, 0.642, 0.5136, 0.6332, 0.4832, 0.6222, 0.4569, 0.6297, 0.4518, 0.6419, 0.4815, 0.6222, 0.4569, 0.602, 0.4365, 0.607, 0.4291, 0.6297, 0.4518, 0.5968, 0.4444, 0.5736, 0.4349, 0.5754, 0.4258, 0.602, 0.4365, 0.5736, 0.4349, 0.5485, 0.4351, 0.5465, 0.4258, 0.5754, 0.4258, 0.5485, 0.4351, 0.525, 0.4447, 0.5198, 0.437, 0.5465, 0.4258, 0.525, 0.4447, 0.5071, 0.4626, 0.4993, 0.4574, 0.5198, 0.437, 0.5071, 0.4626, 0.4974, 0.4858, 0.4883, 0.484, 0.4993, 0.4574, 0.4974, 0.4858, 0.4974, 0.5108, 0.4882, 0.5127, 0.4883, 0.484, 0.4974, 0.5108, 0.5069, 0.5339, 0.4993, 0.539, 0.4882, 0.5127, 0.5069, 0.5339, 0.5247, 0.5514, 0.5195, 0.5593, 0.4993, 0.539, 0.5247, 0.5514, 0.5479, 0.5609, 0.5462, 0.5699, 0.5195, 0.5593, 0.5479, 0.5609, 0.573, 0.5606, 0.5749, 0.5699, 0.5462, 0.5699, 0.573, 0.5606, 0.5964, 0.551, 0.6016, 0.5587, 0.5749, 0.5699, 0.5964, 0.551, 0.6142, 0.5332, 0.622, 0.5384, 0.6016, 0.5587, 0.6142, 0.5332, 0.6239, 0.51, 0.633, 0.5118, 0.622, 0.5384, 0.6239, 0.51, 0.624, 0.485, 0.6332, 0.4832, 0.633, 0.5118, 0.624, 0.485, 0.6145, 0.462, 0.6222, 0.4569, 0.6332, 0.4832, 0.6145, 0.462, 0.5968, 0.4444, 0.602, 0.4365, 0.6222, 0.4569, 0.6101, 0.4244, 0.5782, 0.4113, 0.5844, 0.38, 0.6276, 0.3982, 0.3712, 0.932, 0.02326, 0.932, 0.02326, 0.8703, 0.3712, 0.8703])
me_cylinder_001.materials.append(mat_beancan)
me_cylinder_001.update()

# ---- objects
ob_beancan = bpy.data.objects.new('Beancan', me_cylinder_001)

# ---- transforms, parenting, visibility, modifiers, constraints
ob_beancan.location = (0.0, 0.0, 0.0)
_m = ob_beancan.modifiers.new('EdgeSplit', 'EDGE_SPLIT')
_m.use_edge_angle = False

# ---- collection membership
col_collection.objects.link(ob_beancan)

# ---- scene / render settings (as saved in the file)
scene.frame_start = 1; scene.frame_end = 250; scene.frame_set(4)
scene.render.engine = 'BLENDER_EEVEE_NEXT'
scene.cycles.use_denoising = False
scene.cycles.samples = 128
scene.cycles.sampling_pattern = 'TABULATED_SOBOL'
scene.cycles.use_adaptive_sampling = False
scene.cycles.use_light_tree = False
scene.view_settings.view_transform = 'Filmic'
bpy.context.view_layer.update()

# ---- added for rendering (the .blend has no active camera and no usable light): camera, sun
cam_auto = bpy.data.cameras.new('AutoCamera')
cam_auto.lens = 50.0
cam_auto.sensor_width = 36.0
cam_auto.clip_end = 1000.0
ob_auto_camera = bpy.data.objects.new('AutoCamera', cam_auto)
scene.collection.objects.link(ob_auto_camera)
ob_auto_camera.location = (0.228836, -0.274603, 0.183069)
ob_auto_camera.rotation_euler = (1.09748, -7.21219e-08, 0.694738)
scene.camera = ob_auto_camera
light_auto_sun = bpy.data.lights.new('AutoSun', 'SUN')
light_auto_sun.energy = 3.0
light_auto_sun.angle = 0.0523599
ob_auto_sun = bpy.data.objects.new('AutoSun', light_auto_sun)
scene.collection.objects.link(ob_auto_sun)
ob_auto_sun.rotation_euler = (0.872665, 0.174533, 0.523599)
bpy.context.view_layer.update()
